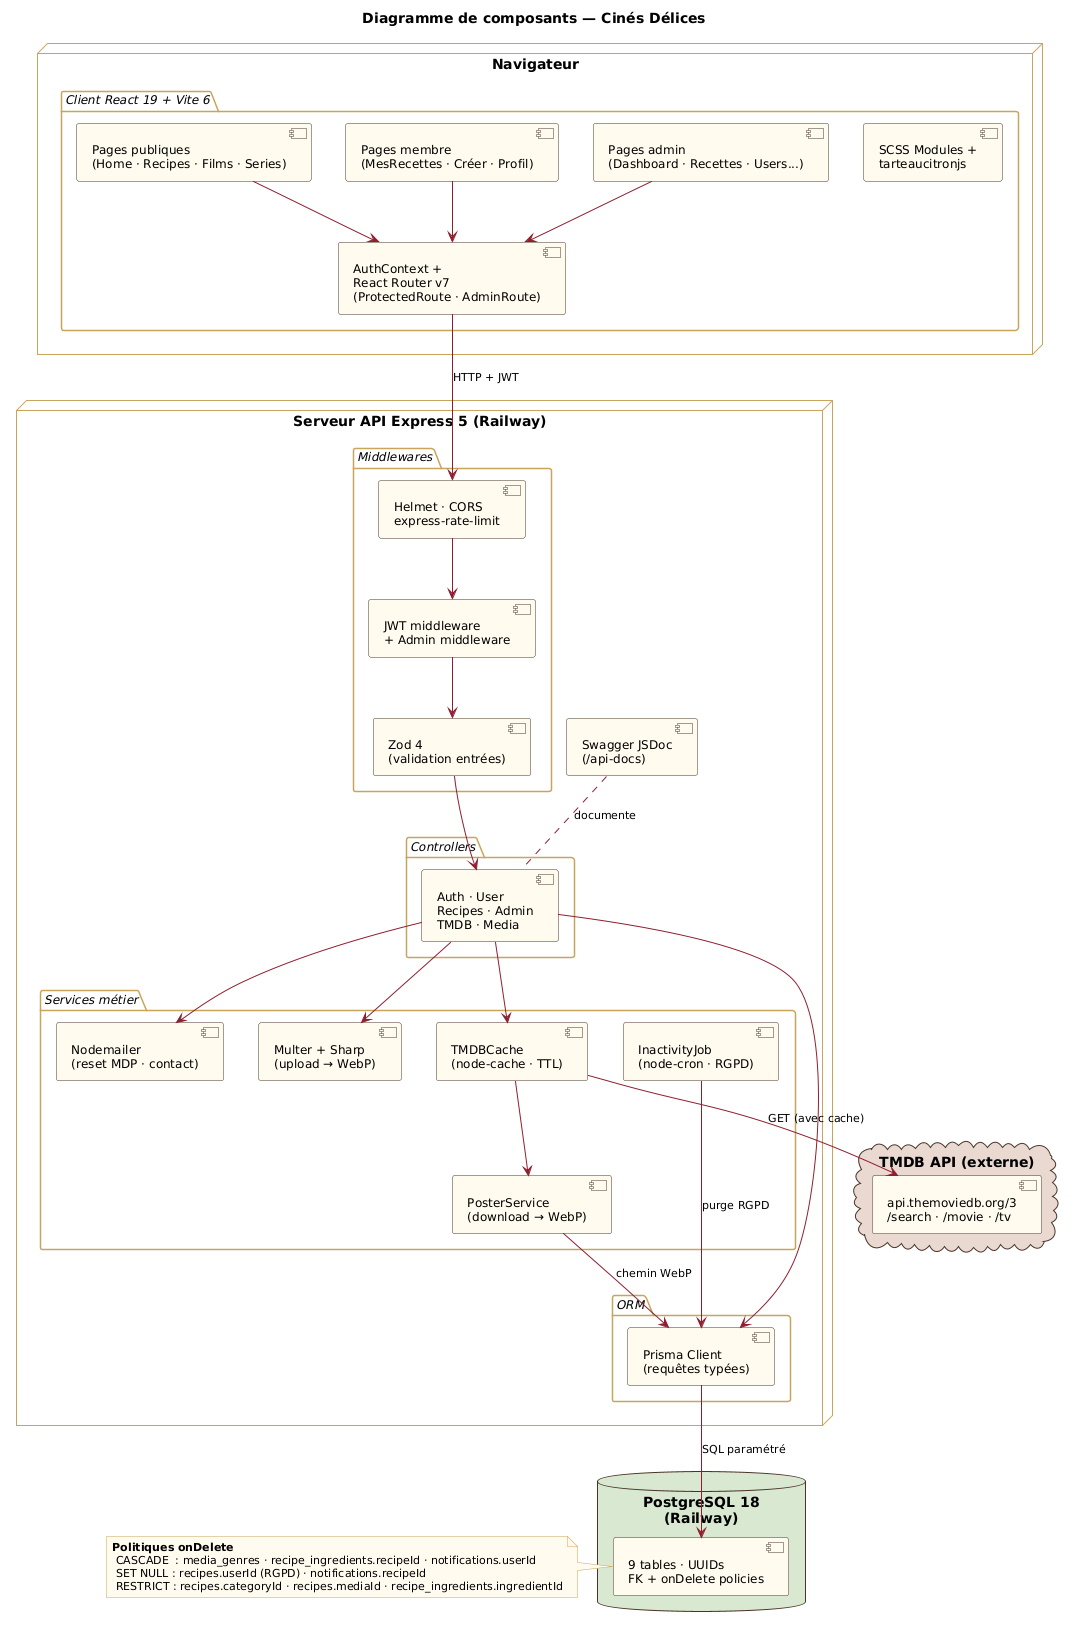

The diagram above was rendered by PlantUML. Its source (embedded in the PNG):
@startuml
' ─────────────────────────────────────────────────────────────
' Diagramme de composants — Cinés Délices
' Organisé en 4 zones verticales : Navigateur · API · BDD · externe
' Regroupements clairs pour éviter les flèches croisées
' ─────────────────────────────────────────────────────────────

skinparam backgroundColor #FFFFFF
skinparam defaultFontName Helvetica
skinparam defaultFontSize 13
skinparam component {
  BackgroundColor #FFFBEF
  BorderColor #4A3428
  FontSize 12
}
skinparam node {
  BackgroundColor #F3E9D2
  BorderColor #4A3428
  FontSize 14
  FontStyle bold
}
skinparam package {
  BackgroundColor transparent
  BorderColor #C9A45C
  FontSize 12
  FontStyle italic
}
skinparam database {
  BackgroundColor #D8E8D0
  BorderColor #4A3428
  FontSize 14
  FontStyle bold
}
skinparam cloud {
  BackgroundColor #E8D8D0
  BorderColor #4A3428
  FontSize 14
  FontStyle bold
}
skinparam note {
  BackgroundColor #FFFBEF
  BorderColor #C9A45C
  FontSize 11
}
skinparam arrowColor #8E1F2F
skinparam arrowFontSize 11

title Diagramme de composants — Cinés Délices

' ── Navigateur (client) ──────────────────────────────────
node "Navigateur" as NAV {
  package "Client React 19 + Vite 6" {
    component "Pages publiques\n(Home · Recipes · Films · Series)" as PUB
    component "Pages membre\n(MesRecettes · Créer · Profil)" as MEM
    component "Pages admin\n(Dashboard · Recettes · Users...)" as ADM
    component "AuthContext +\nReact Router v7\n(ProtectedRoute · AdminRoute)" as AUTH_CTX
    component "SCSS Modules +\ntarteaucitronjs" as STYLE
  }
}

' ── Serveur API ──────────────────────────────────────────
node "Serveur API Express 5 (Railway)" as API_NODE {
  package "Middlewares" as MW_PKG {
    component "Helmet · CORS\nexpress-rate-limit" as MW_SEC
    component "JWT middleware\n+ Admin middleware" as MW_AUTH
    component "Zod 4\n(validation entrées)" as ZOD
  }
  package "Controllers" {
    component "Auth · User\nRecipes · Admin\nTMDB · Media" as CTRL
  }
  package "Services métier" {
    component "Multer + Sharp\n(upload → WebP)" as UPLOAD
    component "TMDBCache\n(node-cache · TTL)" as TMDB_SVC
    component "PosterService\n(download → WebP)" as POSTER
    component "Nodemailer\n(reset MDP · contact)" as MAIL
    component "InactivityJob\n(node-cron · RGPD)" as JOB
  }
  package "ORM" {
    component "Prisma Client\n(requêtes typées)" as PRISMA
  }
  component "Swagger JSDoc\n(/api-docs)" as SWAGGER
}

' ── BDD ─────────────────────────────────────────────────
database "PostgreSQL 18\n(Railway)" as DB {
  component "9 tables · UUIDs\nFK + onDelete policies" as PG
}

' ── TMDB externe ────────────────────────────────────────
cloud "TMDB API (externe)" as TMDB_EXT {
  component "api.themoviedb.org/3\n/search · /movie · /tv" as TMDB_API
}

' ── Flux de communication ───────────────────────────────
PUB --> AUTH_CTX
MEM --> AUTH_CTX
ADM --> AUTH_CTX
AUTH_CTX --> MW_SEC : HTTP + JWT
MW_SEC --> MW_AUTH
MW_AUTH --> ZOD
ZOD --> CTRL
CTRL --> UPLOAD
CTRL --> TMDB_SVC
CTRL --> MAIL
CTRL --> PRISMA
TMDB_SVC --> TMDB_API : GET (avec cache)
TMDB_SVC --> POSTER
POSTER --> PRISMA : chemin WebP
PRISMA --> PG : SQL paramétré
JOB --> PRISMA : purge RGPD
SWAGGER .. CTRL : documente

note left of PG
  <b>Politiques onDelete</b>
   CASCADE  : media_genres · recipe_ingredients.recipeId · notifications.userId
   SET NULL : recipes.userId (RGPD) · notifications.recipeId
   RESTRICT : recipes.categoryId · recipes.mediaId · recipe_ingredients.ingredientId
end note
@enduml